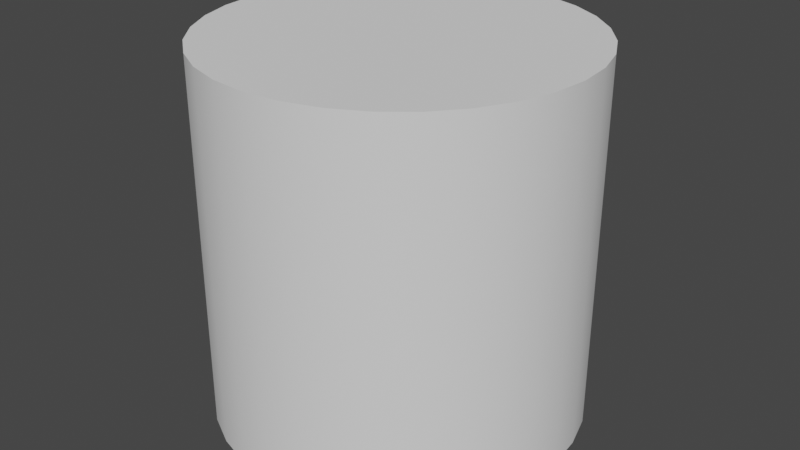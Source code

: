 # Source: cylinder.blend  (saved by Blender 3.6.11; exported with 4.5.12 LTS)
import bpy
from mathutils import Matrix  # noqa: F401  (used for matrix-valued properties, if any)

bpy.ops.wm.read_factory_settings(use_empty=True)
scene = bpy.context.scene
scene.name = 'Scene'

# ---- collections
col_collection = bpy.data.collections.new('Collection'); scene.collection.children.link(col_collection)

# ---- world
world_world = bpy.data.worlds.new('World'); scene.world = world_world
world_world.use_nodes = True; world_world.node_tree.nodes.clear()
_N = world_world.node_tree.nodes; _L = world_world.node_tree.links
n0 = _N.new('ShaderNodeOutputWorld'); n0.name = 'World Output'; n0.location = (300, 300)
n1 = _N.new('ShaderNodeBackground'); n1.name = 'Background'; n1.location = (10, 300)
n1.inputs[0].default_value = (0.05088, 0.05088, 0.05088, 1.0)
_L.new(n1.outputs[0], n0.inputs[0])
n0.is_active_output = True
world_world.color = (0.05088, 0.05088, 0.05088)
world_world.use_sun_shadow = False
world_world.sun_shadow_jitter_overblur = 0.0

# ---- meshes
me_cylinder = bpy.data.meshes.new('Cylinder')
me_cylinder.from_pydata([(0.0, 0.5, 0.0), (0.0, 0.5, 1.0), (0.09755, 0.4904, 0.0), (0.09755, 0.4904, 1.0), (0.1913, 0.4619, 0.0), (0.1913, 0.4619, 1.0), (0.2778, 0.4157, 0.0), (0.2778, 0.4157, 1.0), (0.3536, 0.3536, 0.0), (0.3536, 0.3536, 1.0), (0.4157, 0.2778, 0.0), (0.4157, 0.2778, 1.0), (0.4619, 0.1913, 0.0), (0.4619, 0.1913, 1.0), (0.4904, 0.09755, 0.0), (0.4904, 0.09755, 1.0), (0.5, 0.0, 0.0), (0.5, 0.0, 1.0), (0.4904, -0.09755, 0.0), (0.4904, -0.09755, 1.0), (0.4619, -0.1913, 0.0), (0.4619, -0.1913, 1.0), (0.4157, -0.2778, 0.0), (0.4157, -0.2778, 1.0), (0.3536, -0.3536, 0.0), (0.3536, -0.3536, 1.0), (0.2778, -0.4157, 0.0), (0.2778, -0.4157, 1.0), (0.1913, -0.4619, 0.0), (0.1913, -0.4619, 1.0), (0.09755, -0.4904, 0.0), (0.09755, -0.4904, 1.0), (-1.629e-07, -0.5, 0.0), (-1.629e-07, -0.5, 1.0), (-0.09755, -0.4904, 0.0), (-0.09755, -0.4904, 1.0), (-0.1913, -0.4619, 0.0), (-0.1913, -0.4619, 1.0), (-0.2778, -0.4157, 0.0), (-0.2778, -0.4157, 1.0), (-0.3536, -0.3536, 0.0), (-0.3536, -0.3536, 1.0), (-0.4157, -0.2778, 0.0), (-0.4157, -0.2778, 1.0), (-0.4619, -0.1913, 0.0), (-0.4619, -0.1913, 1.0), (-0.4904, -0.09754, 0.0), (-0.4904, -0.09754, 1.0), (-0.5, 4.828e-07, 0.0), (-0.5, 4.828e-07, 1.0), (-0.4904, 0.09755, 0.0), (-0.4904, 0.09755, 1.0), (-0.4619, 0.1913, 0.0), (-0.4619, 0.1913, 1.0), (-0.4157, 0.2778, 0.0), (-0.4157, 0.2778, 1.0), (-0.3536, 0.3536, 0.0), (-0.3536, 0.3536, 1.0), (-0.2778, 0.4157, 0.0), (-0.2778, 0.4157, 1.0), (-0.1913, 0.4619, 0.0), (-0.1913, 0.4619, 1.0), (-0.09754, 0.4904, 0.0), (-0.09754, 0.4904, 1.0)], [], [(37, 21, 53), (30, 46, 14), (5, 3, 1), (1, 63, 5), (61, 59, 57), (57, 55, 53), (53, 51, 49), (49, 47, 53), (45, 43, 37), (41, 39, 37), (37, 35, 33), (33, 31, 29), (29, 27, 25), (25, 23, 21), (21, 19, 17), (17, 15, 21), (13, 11, 9), (9, 7, 5), (5, 63, 61), (61, 57, 5), (53, 47, 45), (43, 41, 37), (37, 33, 21), (29, 25, 21), (21, 15, 13), (13, 9, 21), (5, 57, 53), (53, 45, 37), (33, 29, 21), (21, 9, 5), (5, 53, 21), (62, 0, 2), (2, 4, 6), (6, 8, 10), (10, 12, 6), (14, 16, 18), (18, 20, 14), (22, 24, 30), (26, 28, 30), (30, 32, 34), (34, 36, 38), (38, 40, 42), (42, 44, 46), (46, 48, 50), (50, 52, 54), (54, 56, 62), (58, 60, 62), (62, 2, 14), (6, 12, 14), (14, 20, 22), (24, 26, 30), (30, 34, 46), (38, 42, 46), (46, 50, 62), (56, 58, 62), (2, 6, 14), (14, 22, 30), (34, 38, 46), (50, 54, 62), (62, 14, 46)])
me_cylinder.update()
me_cylinder.normals_split_custom_set([tuple(v) for v in zip(*[iter([0.0, 0.0, 1.0, 0.0, 0.0, 1.0, 0.0, 0.0, 1.0, 0.0, 0.0, -1.0, 0.0, 0.0, -1.0, 0.0, 0.0, -1.0, 0.0, 0.0, 1.0, 0.0, 0.0, 1.0, 0.0, 0.0, 1.0, 0.0, 0.0, 1.0, 0.0, 0.0, 1.0, 0.0, 0.0, 1.0, 0.0, 0.0, 1.0, 0.0, 0.0, 1.0, 0.0, 0.0, 1.0, 0.0, 0.0, 1.0, 0.0, 0.0, 1.0, 0.0, 0.0, 1.0, -7.95e-06, 0.0, 1.0, -7.95e-06, 0.0, 1.0, -7.95e-06, 0.0, 1.0, 0.0, 0.0, 1.0, 0.0, 0.0, 1.0, 0.0, 0.0, 1.0, 2.737e-06, 0.0, 1.0, 2.737e-06, 0.0, 1.0, 2.737e-06, 0.0, 1.0, 0.0, 0.0, 1.0, 0.0, 0.0, 1.0, 0.0, 0.0, 1.0, 0.0, 0.0, 1.0, 0.0, 0.0, 1.0, 0.0, 0.0, 1.0, 0.0, 0.0, 1.0, 0.0, 0.0, 1.0, 0.0, 0.0, 1.0, 0.0, 0.0, 1.0, 0.0, 0.0, 1.0, 0.0, 0.0, 1.0, 0.0, 0.0, 1.0, 0.0, 0.0, 1.0, 0.0, 0.0, 1.0, 0.0, 0.0, 1.0, 0.0, 0.0, 1.0, 0.0, 0.0, 1.0, 0.0, 0.0, 1.0, 0.0, 0.0, 1.0, 0.0, 0.0, 1.0, 0.0, 0.0, 1.0, 0.0, 0.0, 1.0, 0.0, 0.0, 1.0, 0.0, 0.0, 1.0, 0.0, 0.0, 1.0, 0.0, 0.0, 1.0, 0.0, 0.0, 1.0, 0.0, 0.0, 1.0, 0.0, 0.0, 1.0, 0.0, 0.0, 1.0, 0.0, 0.0, 1.0, 0.0, 0.0, 1.0, -1.369e-06, 0.0, 1.0, -1.369e-06, 0.0, 1.0, -1.369e-06, 0.0, 1.0, 0.0, 0.0, 1.0, 0.0, 0.0, 1.0, 0.0, 0.0, 1.0, 0.0, 0.0, 1.0, 0.0, 0.0, 1.0, 0.0, 0.0, 1.0, 0.0, 0.0, 1.0, 0.0, 0.0, 1.0, 0.0, 0.0, 1.0, -1.369e-06, 0.0, 1.0, -1.369e-06, 0.0, 1.0, -1.369e-06, 0.0, 1.0, 0.0, 0.0, 1.0, 0.0, 0.0, 1.0, 0.0, 0.0, 1.0, 0.0, 0.0, 1.0, 0.0, 0.0, 1.0, 0.0, 0.0, 1.0, 0.0, 0.0, 1.0, 0.0, 0.0, 1.0, 0.0, 0.0, 1.0, 0.0, 0.0, 1.0, 0.0, 0.0, 1.0, 0.0, 0.0, 1.0, 0.0, 0.0, 1.0, 0.0, 0.0, 1.0, 0.0, 0.0, 1.0, -1.192e-07, 0.0, 1.0, -1.192e-07, 0.0, 1.0, -1.192e-07, 0.0, 1.0, 0.0, 0.0, -1.0, 0.0, 0.0, -1.0, 0.0, 0.0, -1.0, 0.0, 0.0, -1.0, 0.0, 0.0, -1.0, 0.0, 0.0, -1.0, 0.0, 0.0, -1.0, 0.0, 0.0, -1.0, 0.0, 0.0, -1.0, 0.0, 0.0, -1.0, 0.0, 0.0, -1.0, 0.0, 0.0, -1.0, 0.0, 0.0, -1.0, 0.0, 0.0, -1.0, 0.0, 0.0, -1.0, 0.0, 0.0, -1.0, 0.0, 0.0, -1.0, 0.0, 0.0, -1.0, 0.0, 0.0, -1.0, 0.0, 0.0, -1.0, 0.0, 0.0, -1.0, 0.0, 0.0, -1.0, 0.0, 0.0, -1.0, 0.0, 0.0, -1.0, 0.0, 0.0, -1.0, 0.0, 0.0, -1.0, 0.0, 0.0, -1.0, 0.0, 0.0, -1.0, 0.0, 0.0, -1.0, 0.0, 0.0, -1.0, 0.0, 0.0, -1.0, 0.0, 0.0, -1.0, 0.0, 0.0, -1.0, 0.0, 0.0, -1.0, 0.0, 0.0, -1.0, 0.0, 0.0, -1.0, 0.0, 0.0, -1.0, 0.0, 0.0, -1.0, 0.0, 0.0, -1.0, 0.0, 0.0, -1.0, 0.0, 0.0, -1.0, 0.0, 0.0, -1.0, 0.0, 0.0, -1.0, 0.0, 0.0, -1.0, 0.0, 0.0, -1.0, 0.0, 0.0, -1.0, 0.0, 0.0, -1.0, 0.0, 0.0, -1.0, 0.0, 0.0, -1.0, 0.0, 0.0, -1.0, 0.0, 0.0, -1.0, 0.0, 0.0, -1.0, 0.0, 0.0, -1.0, 0.0, 0.0, -1.0, 0.0, 0.0, -1.0, 0.0, 0.0, -1.0, 0.0, 0.0, -1.0, 0.0, 0.0, -1.0, 0.0, 0.0, -1.0, 0.0, 0.0, -1.0, 0.0, 0.0, -1.0, 0.0, 0.0, -1.0, 0.0, 0.0, -1.0, 0.0, 0.0, -1.0, 0.0, 0.0, -1.0, 0.0, 0.0, -1.0, 0.0, 0.0, -1.0, 0.0, 0.0, -1.0, 0.0, 0.0, -1.0, 0.0, 0.0, -1.0, 0.0, 0.0, -1.0, 0.0, 0.0, -1.0, 0.0, 0.0, -1.0, 0.0, 0.0, -1.0, 0.0, 0.0, -1.0, 0.0, 0.0, -1.0, 0.0, 0.0, -1.0, 0.0, 0.0, -1.0, 0.0, 0.0, -1.0, 0.0, 0.0, -1.0, 0.0, 0.0, -1.0, 0.0, 0.0, -1.0, 0.0, 0.0, -1.0, 0.0, 0.0, -1.0, 0.0, 0.0, -1.0, 0.0, 0.0, -1.0, 0.0, 0.0, -1.0])] * 3)])
me_cylinder_001 = bpy.data.meshes.new('Cylinder.001')
me_cylinder_001.from_pydata([(0.0, 0.5, 0.0), (0.0, 0.5, 1.0), (0.09755, 0.4904, 0.0), (0.09755, 0.4904, 1.0), (0.1913, 0.4619, 0.0), (0.1913, 0.4619, 1.0), (0.2778, 0.4157, 0.0), (0.2778, 0.4157, 1.0), (0.3536, 0.3536, 0.0), (0.3536, 0.3536, 1.0), (0.4157, 0.2778, 0.0), (0.4157, 0.2778, 1.0), (0.4619, 0.1913, 0.0), (0.4619, 0.1913, 1.0), (0.4904, 0.09755, 0.0), (0.4904, 0.09755, 1.0), (0.5, 0.0, 0.0), (0.5, 0.0, 1.0), (0.4904, -0.09755, 0.0), (0.4904, -0.09755, 1.0), (0.4619, -0.1913, 0.0), (0.4619, -0.1913, 1.0), (0.4157, -0.2778, 0.0), (0.4157, -0.2778, 1.0), (0.3536, -0.3536, 0.0), (0.3536, -0.3536, 1.0), (0.2778, -0.4157, 0.0), (0.2778, -0.4157, 1.0), (0.1913, -0.4619, 0.0), (0.1913, -0.4619, 1.0), (0.09755, -0.4904, 0.0), (0.09755, -0.4904, 1.0), (-1.629e-07, -0.5, 0.0), (-1.629e-07, -0.5, 1.0), (-0.09755, -0.4904, 0.0), (-0.09755, -0.4904, 1.0), (-0.1913, -0.4619, 0.0), (-0.1913, -0.4619, 1.0), (-0.2778, -0.4157, 0.0), (-0.2778, -0.4157, 1.0), (-0.3536, -0.3536, 0.0), (-0.3536, -0.3536, 1.0), (-0.4157, -0.2778, 0.0), (-0.4157, -0.2778, 1.0), (-0.4619, -0.1913, 0.0), (-0.4619, -0.1913, 1.0), (-0.4904, -0.09754, 0.0), (-0.4904, -0.09754, 1.0), (-0.5, 4.828e-07, 0.0), (-0.5, 4.828e-07, 1.0), (-0.4904, 0.09755, 0.0), (-0.4904, 0.09755, 1.0), (-0.4619, 0.1913, 0.0), (-0.4619, 0.1913, 1.0), (-0.4157, 0.2778, 0.0), (-0.4157, 0.2778, 1.0), (-0.3536, 0.3536, 0.0), (-0.3536, 0.3536, 1.0), (-0.2778, 0.4157, 0.0), (-0.2778, 0.4157, 1.0), (-0.1913, 0.4619, 0.0), (-0.1913, 0.4619, 1.0), (-0.09754, 0.4904, 0.0), (-0.09754, 0.4904, 1.0)], [], [(1, 2, 0), (3, 4, 2), (5, 6, 4), (7, 8, 6), (9, 10, 8), (11, 12, 10), (13, 14, 12), (15, 16, 14), (17, 18, 16), (19, 20, 18), (21, 22, 20), (23, 24, 22), (25, 26, 24), (27, 28, 26), (29, 30, 28), (31, 32, 30), (33, 34, 32), (35, 36, 34), (37, 38, 36), (39, 40, 38), (41, 42, 40), (43, 44, 42), (45, 46, 44), (47, 48, 46), (49, 50, 48), (51, 52, 50), (53, 54, 52), (55, 56, 54), (57, 58, 56), (59, 60, 58), (61, 62, 60), (63, 0, 62), (1, 3, 2), (3, 5, 4), (5, 7, 6), (7, 9, 8), (9, 11, 10), (11, 13, 12), (13, 15, 14), (15, 17, 16), (17, 19, 18), (19, 21, 20), (21, 23, 22), (23, 25, 24), (25, 27, 26), (27, 29, 28), (29, 31, 30), (31, 33, 32), (33, 35, 34), (35, 37, 36), (37, 39, 38), (39, 41, 40), (41, 43, 42), (43, 45, 44), (45, 47, 46), (47, 49, 48), (49, 51, 50), (51, 53, 52), (53, 55, 54), (55, 57, 56), (57, 59, 58), (59, 61, 60), (61, 63, 62), (63, 1, 0)])
me_cylinder_001.polygons.foreach_set('use_smooth', [True] * 64)
me_cylinder_001.update()
me_cylinder_001.normals_split_custom_set([tuple(v) for v in zip(*[iter([1.273e-06, 1.0, 0.0, 0.1951, 0.9808, 0.0, 8.102e-08, 1.0, 0.0, 0.1951, 0.9808, 0.0, 0.3827, 0.9239, 0.0, 0.1951, 0.9808, 0.0, 0.3827, 0.9239, 0.0, 0.5556, 0.8315, 0.0, 0.3827, 0.9239, 0.0, 0.5556, 0.8315, 0.0, 0.7071, 0.7071, 0.0, 0.5556, 0.8315, 0.0, 0.7071, 0.7071, 0.0, 0.8315, 0.5556, 0.0, 0.7071, 0.7071, 0.0, 0.8315, 0.5556, 0.0, 0.9239, 0.3827, 0.0, 0.8315, 0.5556, 0.0, 0.9239, 0.3827, 0.0, 0.9808, 0.1951, 0.0, 0.9239, 0.3827, 0.0, 0.9808, 0.1951, 0.0, 1.0, 2.955e-07, 0.0, 0.9808, 0.1951, 0.0, 1.0, -3.527e-07, 0.0, 0.9808, -0.1951, 0.0, 1.0, 2.955e-07, 0.0, 0.9808, -0.1951, 0.0, 0.9239, -0.3827, 0.0, 0.9808, -0.1951, 0.0, 0.9239, -0.3827, 0.0, 0.8315, -0.5556, 0.0, 0.9239, -0.3827, 0.0, 0.8315, -0.5556, 0.0, 0.7071, -0.7071, 0.0, 0.8315, -0.5556, 0.0, 0.7071, -0.7071, 0.0, 0.5556, -0.8315, 0.0, 0.7071, -0.7071, 0.0, 0.5556, -0.8315, 0.0, 0.3827, -0.9239, 0.0, 0.5556, -0.8315, 0.0, 0.3827, -0.9239, 0.0, 0.1951, -0.9808, 0.0, 0.3827, -0.9239, 0.0, 0.1951, -0.9808, 0.0, 5.91e-07, -1.0, 0.0, 0.1951, -0.9808, 0.0, -6.196e-07, -1.0, 0.0, -0.1951, -0.9808, 0.0, 5.91e-07, -1.0, 0.0, -0.1951, -0.9808, 0.0, -0.3827, -0.9239, 0.0, -0.1951, -0.9808, 0.0, -0.3827, -0.9239, 0.0, -0.5556, -0.8315, 0.0, -0.3827, -0.9239, 0.0, -0.5556, -0.8315, 0.0, -0.7071, -0.7071, 0.0, -0.5556, -0.8315, 0.0, -0.7071, -0.7071, 0.0, -0.8315, -0.5556, 0.0, -0.7071, -0.7071, 0.0, -0.8315, -0.5556, 0.0, -0.9239, -0.3827, 0.0, -0.8315, -0.5556, 0.0, -0.9239, -0.3827, 0.0, -0.9808, -0.1951, 0.0, -0.9239, -0.3827, 0.0, -0.9808, -0.1951, 0.0, -1.0, 5.91e-07, 0.0, -0.9808, -0.1951, 0.0, -1.0, 1.52e-06, 0.0, -0.9808, 0.1951, 0.0, -1.0, 5.91e-07, 0.0, -0.9808, 0.1951, 0.0, -0.9239, 0.3827, 0.0, -0.9808, 0.1951, 0.0, -0.9239, 0.3827, 0.0, -0.8315, 0.5556, 0.0, -0.9239, 0.3827, 0.0, -0.8315, 0.5556, 0.0, -0.7071, 0.7071, 0.0, -0.8315, 0.5556, 0.0, -0.7071, 0.7071, 0.0, -0.5556, 0.8315, 0.0, -0.7071, 0.7071, 0.0, -0.5556, 0.8315, 0.0, -0.3827, 0.9239, 0.0, -0.5556, 0.8315, 0.0, -0.3827, 0.9239, 0.0, -0.1951, 0.9808, 0.0, -0.3827, 0.9239, 0.0, -0.1951, 0.9808, 0.0, 8.102e-08, 1.0, 0.0, -0.1951, 0.9808, 0.0, 1.273e-06, 1.0, 0.0, 0.1951, 0.9808, 0.0, 0.1951, 0.9808, 0.0, 0.1951, 0.9808, 0.0, 0.3827, 0.9239, 0.0, 0.3827, 0.9239, 0.0, 0.3827, 0.9239, 0.0, 0.5556, 0.8315, 0.0, 0.5556, 0.8315, 0.0, 0.5556, 0.8315, 0.0, 0.7071, 0.7071, 0.0, 0.7071, 0.7071, 0.0, 0.7071, 0.7071, 0.0, 0.8315, 0.5556, 0.0, 0.8315, 0.5556, 0.0, 0.8315, 0.5556, 0.0, 0.9239, 0.3827, 0.0, 0.9239, 0.3827, 0.0, 0.9239, 0.3827, 0.0, 0.9808, 0.1951, 0.0, 0.9808, 0.1951, 0.0, 0.9808, 0.1951, 0.0, 1.0, -3.527e-07, 0.0, 1.0, 2.955e-07, 0.0, 1.0, -3.527e-07, 0.0, 0.9808, -0.1951, 0.0, 0.9808, -0.1951, 0.0, 0.9808, -0.1951, 0.0, 0.9239, -0.3827, 0.0, 0.9239, -0.3827, 0.0, 0.9239, -0.3827, 0.0, 0.8315, -0.5556, 0.0, 0.8315, -0.5556, 0.0, 0.8315, -0.5556, 0.0, 0.7071, -0.7071, 0.0, 0.7071, -0.7071, 0.0, 0.7071, -0.7071, 0.0, 0.5556, -0.8315, 0.0, 0.5556, -0.8315, 0.0, 0.5556, -0.8315, 0.0, 0.3827, -0.9239, 0.0, 0.3827, -0.9239, 0.0, 0.3827, -0.9239, 0.0, 0.1951, -0.9808, 0.0, 0.1951, -0.9808, 0.0, 0.1951, -0.9808, 0.0, -6.196e-07, -1.0, 0.0, 5.91e-07, -1.0, 0.0, -6.196e-07, -1.0, 0.0, -0.1951, -0.9808, 0.0, -0.1951, -0.9808, 0.0, -0.1951, -0.9808, 0.0, -0.3827, -0.9239, 0.0, -0.3827, -0.9239, 0.0, -0.3827, -0.9239, 0.0, -0.5556, -0.8315, 0.0, -0.5556, -0.8315, 0.0, -0.5556, -0.8315, 0.0, -0.7071, -0.7071, 0.0, -0.7071, -0.7071, 0.0, -0.7071, -0.7071, 0.0, -0.8315, -0.5556, 0.0, -0.8315, -0.5556, 0.0, -0.8315, -0.5556, 0.0, -0.9239, -0.3827, 0.0, -0.9239, -0.3827, 0.0, -0.9239, -0.3827, 0.0, -0.9808, -0.1951, 0.0, -0.9808, -0.1951, 0.0, -0.9808, -0.1951, 0.0, -1.0, 1.52e-06, 0.0, -1.0, 5.91e-07, 0.0, -1.0, 1.52e-06, 0.0, -0.9808, 0.1951, 0.0, -0.9808, 0.1951, 0.0, -0.9808, 0.1951, 0.0, -0.9239, 0.3827, 0.0, -0.9239, 0.3827, 0.0, -0.9239, 0.3827, 0.0, -0.8315, 0.5556, 0.0, -0.8315, 0.5556, 0.0, -0.8315, 0.5556, 0.0, -0.7071, 0.7071, 0.0, -0.7071, 0.7071, 0.0, -0.7071, 0.7071, 0.0, -0.5556, 0.8315, 0.0, -0.5556, 0.8315, 0.0, -0.5556, 0.8315, 0.0, -0.3827, 0.9239, 0.0, -0.3827, 0.9239, 0.0, -0.3827, 0.9239, 0.0, -0.1951, 0.9808, 0.0, -0.1951, 0.9808, 0.0, -0.1951, 0.9808, 0.0, 1.273e-06, 1.0, 0.0, 8.102e-08, 1.0, 0.0])] * 3)])

# ---- objects
ob_cylinder = bpy.data.objects.new('Cylinder', me_cylinder)
ob_cylinder_001 = bpy.data.objects.new('Cylinder_001', me_cylinder_001)

# ---- transforms, parenting, visibility, modifiers, constraints
ob_cylinder.location = (0.0, 0.0, 0.0)
ob_cylinder_001.location = (0.0, 0.0, 0.0)

# ---- collection membership
col_collection.objects.link(ob_cylinder)
col_collection.objects.link(ob_cylinder_001)

# ---- scene / render settings (as saved in the file)
scene.frame_start = 1; scene.frame_end = 250; scene.frame_set(1)
scene.render.engine = 'BLENDER_EEVEE_NEXT'
scene.cycles.sampling_pattern = 'TABULATED_SOBOL'
scene.view_settings.view_transform = 'Filmic'
bpy.context.view_layer.update()

# ---- added for rendering (the .blend has no active camera and no usable light): camera, sun
cam_auto = bpy.data.cameras.new('AutoCamera')
cam_auto.lens = 50.0
cam_auto.sensor_width = 36.0
cam_auto.clip_end = 1000.0
ob_auto_camera = bpy.data.objects.new('AutoCamera', cam_auto)
scene.collection.objects.link(ob_auto_camera)
ob_auto_camera.location = (1.60254, -1.92304, 1.78203)
ob_auto_camera.rotation_euler = (1.09748, -7.21219e-08, 0.694738)
scene.camera = ob_auto_camera
light_auto_sun = bpy.data.lights.new('AutoSun', 'SUN')
light_auto_sun.energy = 3.0
light_auto_sun.angle = 0.0523599
ob_auto_sun = bpy.data.objects.new('AutoSun', light_auto_sun)
scene.collection.objects.link(ob_auto_sun)
ob_auto_sun.rotation_euler = (0.872665, 0.174533, 0.523599)
bpy.context.view_layer.update()
